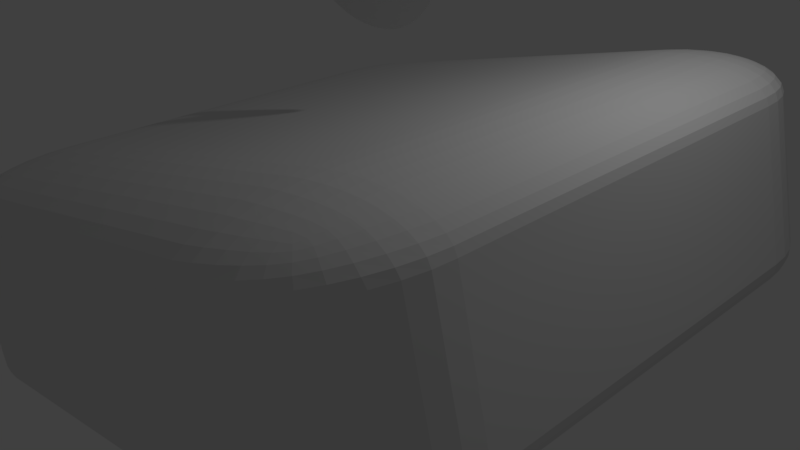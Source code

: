 # Source: samsung.blend  (saved by Blender 2.77.0; exported with 4.5.12 LTS)
import bpy
from mathutils import Matrix  # noqa: F401  (used for matrix-valued properties, if any)

bpy.ops.wm.read_factory_settings(use_empty=True)
scene = bpy.context.scene
scene.name = 'Scene'

# ---- collections
col_collection_1 = bpy.data.collections.new('Collection 1'); scene.collection.children.link(col_collection_1)

# ---- materials (node trees are filled in below, after node groups)
mat_material = bpy.data.materials.new('Material')
mat_material.alpha_threshold = 0.0
mat_material.use_transparent_shadow = False
mat_material.roughness = 0.5
mat_material.line_color = (0.0, 0.0, 0.0, 1.0)

# ---- material node trees

# ---- world
world_world = bpy.data.worlds.new('World'); scene.world = world_world
world_world.color = (0.05088, 0.05088, 0.05088)
world_world.use_sun_shadow = False
world_world.sun_shadow_jitter_overblur = 0.0
world_world.cycles.sampling_method = 'MANUAL'

# ---- cameras
cam_camera = bpy.data.cameras.new('Camera')
cam_camera.clip_end = 100.0
cam_camera.lens = 35.0
cam_camera.sensor_width = 32.0
cam_camera.sensor_height = 18.0
cam_camera.ortho_scale = 7.314
cam_camera.dof.focus_distance = 0.0
cam_camera.dof.aperture_fstop = 128.0

# ---- lights
light_lamp = bpy.data.lights.new('Lamp', 'POINT')
light_lamp.transmission_factor = 0.0
light_lamp.cutoff_distance = 30.0
light_lamp.energy = 100.0
light_lamp.shadow_buffer_clip_start = 1.001
light_lamp.shadow_soft_size = 0.1
light_lamp.shadow_maximum_resolution = 0.006
light_lamp.use_absolute_resolution = True

# ---- meshes
me_cube = bpy.data.meshes.new('Cube')
me_cube.from_pydata([(1.0, 0.6, -0.6), (0.6, 0.6, -1.0), (0.6, 1.0, -0.6), (0.9951, 0.6, -0.6626), (0.9804, 0.6, -0.7236), (0.9564, 0.6, -0.7816), (0.9236, 0.6, -0.8351), (0.8828, 0.6, -0.8828), (0.9951, 0.6626, -0.6), (0.9896, 0.6639, -0.6645), (0.9738, 0.6643, -0.7272), (0.9491, 0.6641, -0.7844), (0.9173, 0.6638, -0.835), (0.8794, 0.6636, -0.8791), (0.9804, 0.7236, -0.6), (0.9738, 0.7267, -0.665), (0.9573, 0.7268, -0.7275), (0.9332, 0.725, -0.7826), (0.9037, 0.7229, -0.8295), (0.8695, 0.7217, -0.8693), (0.9564, 0.7816, -0.6), (0.949, 0.7844, -0.6647), (0.9331, 0.7825, -0.7256), (0.9113, 0.7775, -0.7777), (0.8857, 0.7724, -0.8206), (0.8561, 0.7698, -0.8561), (0.9236, 0.8351, -0.6), (0.917, 0.8353, -0.6641), (0.9034, 0.8297, -0.7232), (0.8856, 0.8206, -0.7725), (0.8654, 0.8116, -0.8116), (0.8422, 0.8065, -0.8422), (0.8309, 0.8309, -0.8309), (0.6, 0.6626, -0.9951), (0.6, 0.7236, -0.9804), (0.6, 0.7816, -0.9564), (0.6, 0.8351, -0.9236), (0.6, 0.8828, -0.8828), (0.6626, 0.6, -0.9951), (0.6639, 0.6645, -0.9896), (0.6643, 0.7272, -0.9738), (0.6641, 0.7844, -0.9491), (0.6638, 0.835, -0.9173), (0.6636, 0.8791, -0.8794), (0.7236, 0.6, -0.9804), (0.7267, 0.665, -0.9738), (0.7268, 0.7275, -0.9573), (0.725, 0.7826, -0.9332), (0.7229, 0.8295, -0.9037), (0.7217, 0.8693, -0.8695), (0.7816, 0.6, -0.9564), (0.7844, 0.6647, -0.949), (0.7825, 0.7256, -0.9331), (0.7775, 0.7777, -0.9113), (0.7724, 0.8206, -0.8857), (0.7698, 0.8561, -0.8561), (0.8351, 0.6, -0.9236), (0.8353, 0.6641, -0.917), (0.8297, 0.7232, -0.9034), (0.8206, 0.7725, -0.8856), (0.8116, 0.8116, -0.8654), (0.8065, 0.8422, -0.8422), (0.6626, 0.9951, -0.6), (0.7236, 0.9804, -0.6), (0.7816, 0.9564, -0.6), (0.8351, 0.9236, -0.6), (0.8828, 0.8828, -0.6), (0.6, 0.9951, -0.6626), (0.6645, 0.9896, -0.6639), (0.7272, 0.9738, -0.6643), (0.7844, 0.9491, -0.6641), (0.835, 0.9173, -0.6638), (0.8791, 0.8794, -0.6636), (0.6, 0.9804, -0.7236), (0.665, 0.9738, -0.7267), (0.7275, 0.9573, -0.7268), (0.7826, 0.9332, -0.725), (0.8295, 0.9037, -0.7229), (0.8693, 0.8695, -0.7217), (0.6, 0.9564, -0.7816), (0.6647, 0.949, -0.7844), (0.7256, 0.9331, -0.7825), (0.7777, 0.9113, -0.7775), (0.8206, 0.8857, -0.7724), (0.8561, 0.8561, -0.7698), (0.6, 0.9236, -0.8351), (0.6641, 0.917, -0.8353), (0.7232, 0.9034, -0.8297), (0.7725, 0.8856, -0.8206), (0.8116, 0.8654, -0.8116), (0.8422, 0.8422, -0.8065), (1.0, -0.6, -0.6), (0.6, -1.0, -0.6), (0.6, -0.6, -1.0), (0.9951, -0.6626, -0.6), (0.9804, -0.7236, -0.6), (0.9564, -0.7816, -0.6), (0.9236, -0.8351, -0.6), (0.8828, -0.8828, -0.6), (0.9951, -0.6, -0.6626), (0.9896, -0.6645, -0.6639), (0.9738, -0.7272, -0.6643), (0.9491, -0.7844, -0.6641), (0.9173, -0.835, -0.6638), (0.8794, -0.8791, -0.6636), (0.9804, -0.6, -0.7236), (0.9738, -0.665, -0.7267), (0.9573, -0.7275, -0.7268), (0.9332, -0.7826, -0.725), (0.9037, -0.8295, -0.7229), (0.8695, -0.8693, -0.7217), (0.9564, -0.6, -0.7816), (0.949, -0.6647, -0.7844), (0.9331, -0.7256, -0.7825), (0.9113, -0.7777, -0.7775), (0.8857, -0.8206, -0.7724), (0.8561, -0.8561, -0.7698), (0.9236, -0.6, -0.8351), (0.917, -0.6641, -0.8353), (0.9034, -0.7232, -0.8297), (0.8856, -0.7725, -0.8206), (0.8654, -0.8116, -0.8116), (0.8422, -0.8422, -0.8065), (0.8309, -0.8309, -0.8309), (0.6, -0.9951, -0.6626), (0.6, -0.9804, -0.7236), (0.6, -0.9564, -0.7816), (0.6, -0.9236, -0.8351), (0.6, -0.8828, -0.8828), (0.6626, -0.9951, -0.6), (0.6639, -0.9896, -0.6645), (0.6643, -0.9738, -0.7272), (0.6641, -0.9491, -0.7844), (0.6638, -0.9173, -0.835), (0.6636, -0.8794, -0.8791), (0.7236, -0.9804, -0.6), (0.7267, -0.9738, -0.665), (0.7268, -0.9573, -0.7275), (0.725, -0.9332, -0.7826), (0.7229, -0.9037, -0.8295), (0.7217, -0.8695, -0.8693), (0.7816, -0.9564, -0.6), (0.7844, -0.949, -0.6647), (0.7825, -0.9331, -0.7256), (0.7775, -0.9113, -0.7777), (0.7724, -0.8857, -0.8206), (0.7698, -0.8561, -0.8561), (0.8351, -0.9236, -0.6), (0.8353, -0.917, -0.6641), (0.8297, -0.9034, -0.7232), (0.8206, -0.8856, -0.7725), (0.8116, -0.8654, -0.8116), (0.8065, -0.8422, -0.8422), (0.6626, -0.6, -0.9951), (0.7236, -0.6, -0.9804), (0.7816, -0.6, -0.9564), (0.8351, -0.6, -0.9236), (0.8828, -0.6, -0.8828), (0.6, -0.6626, -0.9951), (0.6645, -0.6639, -0.9896), (0.7272, -0.6643, -0.9738), (0.7844, -0.6641, -0.9491), (0.835, -0.6638, -0.9173), (0.8791, -0.6636, -0.8794), (0.6, -0.7236, -0.9804), (0.665, -0.7267, -0.9738), (0.7275, -0.7268, -0.9573), (0.7826, -0.725, -0.9332), (0.8295, -0.7229, -0.9037), (0.8693, -0.7217, -0.8695), (0.6, -0.7816, -0.9564), (0.6647, -0.7844, -0.949), (0.7256, -0.7825, -0.9331), (0.7777, -0.7775, -0.9113), (0.8206, -0.7724, -0.8857), (0.8561, -0.7698, -0.8561), (0.6, -0.8351, -0.9236), (0.6641, -0.8353, -0.917), (0.7232, -0.8297, -0.9034), (0.7725, -0.8206, -0.8856), (0.8116, -0.8116, -0.8654), (0.8422, -0.8065, -0.8422), (-0.6, -1.0, -0.6), (-1.0, -0.6, -0.6), (-0.6, -0.6, -1.0), (-0.6626, -0.9951, -0.6), (-0.7236, -0.9804, -0.6), (-0.7816, -0.9564, -0.6), (-0.8351, -0.9236, -0.6), (-0.8828, -0.8828, -0.6), (-0.6, -0.9951, -0.6626), (-0.6645, -0.9896, -0.6639), (-0.7272, -0.9738, -0.6643), (-0.7844, -0.9491, -0.6641), (-0.835, -0.9173, -0.6638), (-0.8791, -0.8794, -0.6636), (-0.6, -0.9804, -0.7236), (-0.665, -0.9738, -0.7267), (-0.7275, -0.9573, -0.7268), (-0.7826, -0.9332, -0.725), (-0.8295, -0.9037, -0.7229), (-0.8693, -0.8695, -0.7217), (-0.6, -0.9564, -0.7816), (-0.6647, -0.949, -0.7844), (-0.7256, -0.9331, -0.7825), (-0.7777, -0.9113, -0.7775), (-0.8206, -0.8857, -0.7724), (-0.8561, -0.8561, -0.7698), (-0.6, -0.9236, -0.8351), (-0.6641, -0.917, -0.8353), (-0.7232, -0.9034, -0.8297), (-0.7725, -0.8856, -0.8206), (-0.8116, -0.8654, -0.8116), (-0.8422, -0.8422, -0.8065), (-0.8309, -0.8309, -0.8309), (-0.9951, -0.6, -0.6626), (-0.9804, -0.6, -0.7236), (-0.9564, -0.6, -0.7816), (-0.9236, -0.6, -0.8351), (-0.8828, -0.6, -0.8828), (-0.9951, -0.6626, -0.6), (-0.9896, -0.6639, -0.6645), (-0.9738, -0.6643, -0.7272), (-0.9491, -0.6641, -0.7844), (-0.9173, -0.6638, -0.835), (-0.8794, -0.6636, -0.8791), (-0.9804, -0.7236, -0.6), (-0.9738, -0.7267, -0.665), (-0.9573, -0.7268, -0.7275), (-0.9332, -0.725, -0.7826), (-0.9037, -0.7229, -0.8295), (-0.8695, -0.7217, -0.8693), (-0.9564, -0.7816, -0.6), (-0.949, -0.7844, -0.6647), (-0.9331, -0.7825, -0.7256), (-0.9113, -0.7775, -0.7777), (-0.8857, -0.7724, -0.8206), (-0.8561, -0.7698, -0.8561), (-0.9236, -0.8351, -0.6), (-0.917, -0.8353, -0.6641), (-0.9034, -0.8297, -0.7232), (-0.8856, -0.8206, -0.7725), (-0.8654, -0.8116, -0.8116), (-0.8422, -0.8065, -0.8422), (-0.6, -0.6626, -0.9951), (-0.6, -0.7236, -0.9804), (-0.6, -0.7816, -0.9564), (-0.6, -0.8351, -0.9236), (-0.6, -0.8828, -0.8828), (-0.6626, -0.6, -0.9951), (-0.6639, -0.6645, -0.9896), (-0.6643, -0.7272, -0.9738), (-0.6641, -0.7844, -0.9491), (-0.6638, -0.835, -0.9173), (-0.6636, -0.8791, -0.8794), (-0.7236, -0.6, -0.9804), (-0.7267, -0.665, -0.9738), (-0.7268, -0.7275, -0.9573), (-0.725, -0.7826, -0.9332), (-0.7229, -0.8295, -0.9037), (-0.7217, -0.8693, -0.8695), (-0.7816, -0.6, -0.9564), (-0.7844, -0.6647, -0.949), (-0.7825, -0.7256, -0.9331), (-0.7775, -0.7777, -0.9113), (-0.7724, -0.8206, -0.8857), (-0.7698, -0.8561, -0.8561), (-0.8351, -0.6, -0.9236), (-0.8353, -0.6641, -0.917), (-0.8297, -0.7232, -0.9034), (-0.8206, -0.7725, -0.8856), (-0.8116, -0.8116, -0.8654), (-0.8065, -0.8422, -0.8422), (-0.6, 1.0, -0.6), (-0.6, 0.6, -1.0), (-1.0, 0.6, -0.6), (-0.6, 0.9951, -0.6626), (-0.6, 0.9804, -0.7236), (-0.6, 0.9564, -0.7816), (-0.6, 0.9236, -0.8351), (-0.6, 0.8828, -0.8828), (-0.6626, 0.9951, -0.6), (-0.6639, 0.9896, -0.6645), (-0.6643, 0.9738, -0.7272), (-0.6641, 0.9491, -0.7844), (-0.6638, 0.9173, -0.835), (-0.6636, 0.8794, -0.8791), (-0.7236, 0.9804, -0.6), (-0.7267, 0.9738, -0.665), (-0.7268, 0.9573, -0.7275), (-0.725, 0.9332, -0.7826), (-0.7229, 0.9037, -0.8295), (-0.7217, 0.8695, -0.8693), (-0.7816, 0.9564, -0.6), (-0.7844, 0.949, -0.6647), (-0.7825, 0.9331, -0.7256), (-0.7775, 0.9113, -0.7777), (-0.7724, 0.8857, -0.8206), (-0.7698, 0.8561, -0.8561), (-0.8351, 0.9236, -0.6), (-0.8353, 0.917, -0.6641), (-0.8297, 0.9034, -0.7232), (-0.8206, 0.8856, -0.7725), (-0.8116, 0.8654, -0.8116), (-0.8065, 0.8422, -0.8422), (-0.8309, 0.8309, -0.8309), (-0.6626, 0.6, -0.9951), (-0.7236, 0.6, -0.9804), (-0.7816, 0.6, -0.9564), (-0.8351, 0.6, -0.9236), (-0.8828, 0.6, -0.8828), (-0.6, 0.6626, -0.9951), (-0.6645, 0.6639, -0.9896), (-0.7272, 0.6643, -0.9738), (-0.7844, 0.6641, -0.9491), (-0.835, 0.6638, -0.9173), (-0.8791, 0.6636, -0.8794), (-0.6, 0.7236, -0.9804), (-0.665, 0.7267, -0.9738), (-0.7275, 0.7268, -0.9573), (-0.7826, 0.725, -0.9332), (-0.8295, 0.7229, -0.9037), (-0.8693, 0.7217, -0.8695), (-0.6, 0.7816, -0.9564), (-0.6647, 0.7844, -0.949), (-0.7256, 0.7825, -0.9331), (-0.7777, 0.7775, -0.9113), (-0.8206, 0.7724, -0.8857), (-0.8561, 0.7698, -0.8561), (-0.6, 0.8351, -0.9236), (-0.6641, 0.8353, -0.917), (-0.7232, 0.8297, -0.9034), (-0.7725, 0.8206, -0.8856), (-0.8116, 0.8116, -0.8654), (-0.8422, 0.8065, -0.8422), (-0.9951, 0.6626, -0.6), (-0.9804, 0.7236, -0.6), (-0.9564, 0.7816, -0.6), (-0.9236, 0.8351, -0.6), (-0.8828, 0.8828, -0.6), (-0.9951, 0.6, -0.6626), (-0.9896, 0.6645, -0.6639), (-0.9738, 0.7272, -0.6643), (-0.9491, 0.7844, -0.6641), (-0.9173, 0.835, -0.6638), (-0.8794, 0.8791, -0.6636), (-0.9804, 0.6, -0.7236), (-0.9738, 0.665, -0.7267), (-0.9573, 0.7275, -0.7268), (-0.9332, 0.7826, -0.725), (-0.9037, 0.8295, -0.7229), (-0.8695, 0.8693, -0.7217), (-0.9564, 0.6, -0.7816), (-0.949, 0.6647, -0.7844), (-0.9331, 0.7256, -0.7825), (-0.9113, 0.7777, -0.7775), (-0.8857, 0.8206, -0.7724), (-0.8561, 0.8561, -0.7698), (-0.9236, 0.6, -0.8351), (-0.917, 0.6641, -0.8353), (-0.9034, 0.7232, -0.8297), (-0.8856, 0.7725, -0.8206), (-0.8654, 0.8116, -0.8116), (-0.8422, 0.8422, -0.8065), (0.6, 1.0, 0.6), (0.6, 0.6, 1.0), (1.0, 0.6, 0.6), (0.6, 0.9951, 0.6626), (0.6, 0.9804, 0.7236), (0.6, 0.9564, 0.7816), (0.6, 0.9236, 0.8351), (0.6, 0.8828, 0.8828), (0.6626, 0.9951, 0.6), (0.6639, 0.9896, 0.6645), (0.6643, 0.9738, 0.7272), (0.6641, 0.9491, 0.7844), (0.6638, 0.9173, 0.835), (0.6636, 0.8794, 0.8791), (0.7236, 0.9804, 0.6), (0.7267, 0.9738, 0.665), (0.7268, 0.9573, 0.7275), (0.725, 0.9332, 0.7826), (0.7229, 0.9037, 0.8295), (0.7217, 0.8695, 0.8693), (0.7816, 0.9564, 0.6), (0.7844, 0.949, 0.6647), (0.7825, 0.9331, 0.7256), (0.7775, 0.9113, 0.7777), (0.7724, 0.8857, 0.8206), (0.7698, 0.8561, 0.8561), (0.8351, 0.9236, 0.6), (0.8353, 0.917, 0.6641), (0.8297, 0.9034, 0.7232), (0.8206, 0.8856, 0.7725), (0.8116, 0.8654, 0.8116), (0.8065, 0.8422, 0.8422), (0.8309, 0.8309, 0.8309), (0.6626, 0.6, 0.9951), (0.7236, 0.6, 0.9804), (0.7816, 0.6, 0.9564), (0.8351, 0.6, 0.9236), (0.8828, 0.6, 0.8828), (0.6, 0.6626, 0.9951), (0.6645, 0.6639, 0.9896), (0.7272, 0.6643, 0.9738), (0.7844, 0.6641, 0.9491), (0.835, 0.6638, 0.9173), (0.8791, 0.6636, 0.8794), (0.6, 0.7236, 0.9804), (0.665, 0.7267, 0.9738), (0.7275, 0.7268, 0.9573), (0.7826, 0.725, 0.9332), (0.8295, 0.7229, 0.9037), (0.8693, 0.7217, 0.8695), (0.6, 0.7816, 0.9564), (0.6647, 0.7844, 0.949), (0.7256, 0.7825, 0.9331), (0.7777, 0.7775, 0.9113), (0.8206, 0.7724, 0.8857), (0.8561, 0.7698, 0.8561), (0.6, 0.8351, 0.9236), (0.6641, 0.8353, 0.917), (0.7232, 0.8297, 0.9034), (0.7725, 0.8206, 0.8856), (0.8116, 0.8116, 0.8654), (0.8422, 0.8065, 0.8422), (0.9951, 0.6626, 0.6), (0.9804, 0.7236, 0.6), (0.9564, 0.7816, 0.6), (0.9236, 0.8351, 0.6), (0.8828, 0.8828, 0.6), (0.9951, 0.6, 0.6626), (0.9896, 0.6645, 0.6639), (0.9738, 0.7272, 0.6643), (0.9491, 0.7844, 0.6641), (0.9173, 0.835, 0.6638), (0.8794, 0.8791, 0.6636), (0.9804, 0.6, 0.7236), (0.9738, 0.665, 0.7267), (0.9573, 0.7275, 0.7268), (0.9332, 0.7826, 0.725), (0.9037, 0.8295, 0.7229), (0.8695, 0.8693, 0.7217), (0.9564, 0.6, 0.7816), (0.949, 0.6647, 0.7844), (0.9331, 0.7256, 0.7825), (0.9113, 0.7777, 0.7775), (0.8857, 0.8206, 0.7724), (0.8561, 0.8561, 0.7698), (0.9236, 0.6, 0.8351), (0.917, 0.6641, 0.8353), (0.9034, 0.7232, 0.8297), (0.8856, 0.7725, 0.8206), (0.8654, 0.8116, 0.8116), (0.8422, 0.8422, 0.8065), (0.6, -1.0, 0.6), (1.0, -0.6, 0.6), (0.6, -0.6, 1.0), (0.6626, -0.9951, 0.6), (0.7236, -0.9804, 0.6), (0.7816, -0.9564, 0.6), (0.8351, -0.9236, 0.6), (0.8828, -0.8828, 0.6), (0.6, -0.9951, 0.6626), (0.6645, -0.9896, 0.6639), (0.7272, -0.9738, 0.6643), (0.7844, -0.9491, 0.6641), (0.835, -0.9173, 0.6638), (0.8791, -0.8794, 0.6636), (0.6, -0.9804, 0.7236), (0.665, -0.9738, 0.7267), (0.7275, -0.9573, 0.7268), (0.7826, -0.9332, 0.725), (0.8295, -0.9037, 0.7229), (0.8693, -0.8695, 0.7217), (0.6, -0.9564, 0.7816), (0.6647, -0.949, 0.7844), (0.7256, -0.9331, 0.7825), (0.7777, -0.9113, 0.7775), (0.8206, -0.8857, 0.7724), (0.8561, -0.8561, 0.7698), (0.6, -0.9236, 0.8351), (0.6641, -0.917, 0.8353), (0.7232, -0.9034, 0.8297), (0.7725, -0.8856, 0.8206), (0.8116, -0.8654, 0.8116), (0.8422, -0.8422, 0.8065), (0.8309, -0.8309, 0.8309), (0.9951, -0.6, 0.6626), (0.9804, -0.6, 0.7236), (0.9564, -0.6, 0.7816), (0.9236, -0.6, 0.8351), (0.8828, -0.6, 0.8828), (0.9951, -0.6626, 0.6), (0.9896, -0.6639, 0.6645), (0.9738, -0.6643, 0.7272), (0.9491, -0.6641, 0.7844), (0.9173, -0.6638, 0.835), (0.8794, -0.6636, 0.8791), (0.9804, -0.7236, 0.6), (0.9738, -0.7267, 0.665), (0.9573, -0.7268, 0.7275), (0.9332, -0.725, 0.7826), (0.9037, -0.7229, 0.8295), (0.8695, -0.7217, 0.8693), (0.9564, -0.7816, 0.6), (0.949, -0.7844, 0.6647), (0.9331, -0.7825, 0.7256), (0.9113, -0.7775, 0.7777), (0.8857, -0.7724, 0.8206), (0.8561, -0.7698, 0.8561), (0.9236, -0.8351, 0.6), (0.917, -0.8353, 0.6641), (0.9034, -0.8297, 0.7232), (0.8856, -0.8206, 0.7725), (0.8654, -0.8116, 0.8116), (0.8422, -0.8065, 0.8422), (0.6, -0.6626, 0.9951), (0.6, -0.7236, 0.9804), (0.6, -0.7816, 0.9564), (0.6, -0.8351, 0.9236), (0.6, -0.8828, 0.8828), (0.6626, -0.6, 0.9951), (0.6639, -0.6645, 0.9896), (0.6643, -0.7272, 0.9738), (0.6641, -0.7844, 0.9491), (0.6638, -0.835, 0.9173), (0.6636, -0.8791, 0.8794), (0.7236, -0.6, 0.9804), (0.7267, -0.665, 0.9738), (0.7268, -0.7275, 0.9573), (0.725, -0.7826, 0.9332), (0.7229, -0.8295, 0.9037), (0.7217, -0.8693, 0.8695), (0.7816, -0.6, 0.9564), (0.7844, -0.6647, 0.949), (0.7825, -0.7256, 0.9331), (0.7775, -0.7777, 0.9113), (0.7724, -0.8206, 0.8857), (0.7698, -0.8561, 0.8561), (0.8351, -0.6, 0.9236), (0.8353, -0.6641, 0.917), (0.8297, -0.7232, 0.9034), (0.8206, -0.7725, 0.8856), (0.8116, -0.8116, 0.8654), (0.8065, -0.8422, 0.8422), (-1.0, -0.6, 0.6), (-0.6, -1.0, 0.6), (-0.6, -0.6, 1.0), (-0.9951, -0.6626, 0.6), (-0.9804, -0.7236, 0.6), (-0.9564, -0.7816, 0.6), (-0.9236, -0.8351, 0.6), (-0.8828, -0.8828, 0.6), (-0.9951, -0.6, 0.6626), (-0.9896, -0.6645, 0.6639), (-0.9738, -0.7272, 0.6643), (-0.9491, -0.7844, 0.6641), (-0.9173, -0.835, 0.6638), (-0.8794, -0.8791, 0.6636), (-0.9804, -0.6, 0.7236), (-0.9738, -0.665, 0.7267), (-0.9573, -0.7275, 0.7268), (-0.9332, -0.7826, 0.725), (-0.9037, -0.8295, 0.7229), (-0.8695, -0.8693, 0.7217), (-0.9564, -0.6, 0.7816), (-0.949, -0.6647, 0.7844), (-0.9331, -0.7256, 0.7825), (-0.9113, -0.7777, 0.7775), (-0.8857, -0.8206, 0.7724), (-0.8561, -0.8561, 0.7698), (-0.9236, -0.6, 0.8351), (-0.917, -0.6641, 0.8353), (-0.9034, -0.7232, 0.8297), (-0.8856, -0.7725, 0.8206), (-0.8654, -0.8116, 0.8116), (-0.8422, -0.8422, 0.8065), (-0.8309, -0.8309, 0.8309), (-0.6, -0.9951, 0.6626), (-0.6, -0.9804, 0.7236), (-0.6, -0.9564, 0.7816), (-0.6, -0.9236, 0.8351), (-0.6, -0.8828, 0.8828), (-0.6626, -0.9951, 0.6), (-0.6639, -0.9896, 0.6645), (-0.6643, -0.9738, 0.7272), (-0.6641, -0.9491, 0.7844), (-0.6638, -0.9173, 0.835), (-0.6636, -0.8794, 0.8791), (-0.7236, -0.9804, 0.6), (-0.7267, -0.9738, 0.665), (-0.7268, -0.9573, 0.7275), (-0.725, -0.9332, 0.7826), (-0.7229, -0.9037, 0.8295), (-0.7217, -0.8695, 0.8693), (-0.7816, -0.9564, 0.6), (-0.7844, -0.949, 0.6647), (-0.7825, -0.9331, 0.7256), (-0.7775, -0.9113, 0.7777), (-0.7724, -0.8857, 0.8206), (-0.7698, -0.8561, 0.8561), (-0.8351, -0.9236, 0.6), (-0.8353, -0.917, 0.6641), (-0.8297, -0.9034, 0.7232), (-0.8206, -0.8856, 0.7725), (-0.8116, -0.8654, 0.8116), (-0.8065, -0.8422, 0.8422), (-0.6626, -0.6, 0.9951), (-0.7236, -0.6, 0.9804), (-0.7816, -0.6, 0.9564), (-0.8351, -0.6, 0.9236), (-0.8828, -0.6, 0.8828), (-0.6, -0.6626, 0.9951), (-0.6645, -0.6639, 0.9896), (-0.7272, -0.6643, 0.9738), (-0.7844, -0.6641, 0.9491), (-0.835, -0.6638, 0.9173), (-0.8791, -0.6636, 0.8794), (-0.6, -0.7236, 0.9804), (-0.665, -0.7267, 0.9738), (-0.7275, -0.7268, 0.9573), (-0.7826, -0.725, 0.9332), (-0.8295, -0.7229, 0.9037), (-0.8693, -0.7217, 0.8695), (-0.6, -0.7816, 0.9564), (-0.6647, -0.7844, 0.949), (-0.7256, -0.7825, 0.9331), (-0.7777, -0.7775, 0.9113), (-0.8206, -0.7724, 0.8857), (-0.8561, -0.7698, 0.8561), (-0.6, -0.8351, 0.9236), (-0.6641, -0.8353, 0.917), (-0.7232, -0.8297, 0.9034), (-0.7725, -0.8206, 0.8856), (-0.8116, -0.8116, 0.8654), (-0.8422, -0.8065, 0.8422), (-1.0, 0.6, 0.6), (-0.6, 0.6, 1.0), (-0.6, 1.0, 0.6), (-0.9951, 0.6, 0.6626), (-0.9804, 0.6, 0.7236), (-0.9564, 0.6, 0.7816), (-0.9236, 0.6, 0.8351), (-0.8828, 0.6, 0.8828), (-0.9951, 0.6626, 0.6), (-0.9896, 0.6639, 0.6645), (-0.9738, 0.6643, 0.7272), (-0.9491, 0.6641, 0.7844), (-0.9173, 0.6638, 0.835), (-0.8794, 0.6636, 0.8791), (-0.9804, 0.7236, 0.6), (-0.9738, 0.7267, 0.665), (-0.9573, 0.7268, 0.7275), (-0.9332, 0.725, 0.7826), (-0.9037, 0.7229, 0.8295), (-0.8695, 0.7217, 0.8693), (-0.9564, 0.7816, 0.6), (-0.949, 0.7844, 0.6647), (-0.9331, 0.7825, 0.7256), (-0.9113, 0.7775, 0.7777), (-0.8857, 0.7724, 0.8206), (-0.8561, 0.7698, 0.8561), (-0.9236, 0.8351, 0.6), (-0.917, 0.8353, 0.6641), (-0.9034, 0.8297, 0.7232), (-0.8856, 0.8206, 0.7725), (-0.8654, 0.8116, 0.8116), (-0.8422, 0.8065, 0.8422), (-0.8309, 0.8309, 0.8309), (-0.6, 0.6626, 0.9951), (-0.6, 0.7236, 0.9804), (-0.6, 0.7816, 0.9564), (-0.6, 0.8351, 0.9236), (-0.6, 0.8828, 0.8828), (-0.6626, 0.6, 0.9951), (-0.6639, 0.6645, 0.9896), (-0.6643, 0.7272, 0.9738), (-0.6641, 0.7844, 0.9491), (-0.6638, 0.835, 0.9173), (-0.6636, 0.8791, 0.8794), (-0.7236, 0.6, 0.9804), (-0.7267, 0.665, 0.9738), (-0.7268, 0.7275, 0.9573), (-0.725, 0.7826, 0.9332), (-0.7229, 0.8295, 0.9037), (-0.7217, 0.8693, 0.8695), (-0.7816, 0.6, 0.9564), (-0.7844, 0.6647, 0.949), (-0.7825, 0.7256, 0.9331), (-0.7775, 0.7777, 0.9113), (-0.7724, 0.8206, 0.8857), (-0.7698, 0.8561, 0.8561), (-0.8351, 0.6, 0.9236), (-0.8353, 0.6641, 0.917), (-0.8297, 0.7232, 0.9034), (-0.8206, 0.7725, 0.8856), (-0.8116, 0.8116, 0.8654), (-0.8065, 0.8422, 0.8422), (-0.6626, 0.9951, 0.6), (-0.7236, 0.9804, 0.6), (-0.7816, 0.9564, 0.6), (-0.8351, 0.9236, 0.6), (-0.8828, 0.8828, 0.6), (-0.6, 0.9951, 0.6626), (-0.6645, 0.9896, 0.6639), (-0.7272, 0.9738, 0.6643), (-0.7844, 0.9491, 0.6641), (-0.835, 0.9173, 0.6638), (-0.8791, 0.8794, 0.6636), (-0.6, 0.9804, 0.7236), (-0.665, 0.9738, 0.7267), (-0.7275, 0.9573, 0.7268), (-0.7826, 0.9332, 0.725), (-0.8295, 0.9037, 0.7229), (-0.8693, 0.8695, 0.7217), (-0.6, 0.9564, 0.7816), (-0.6647, 0.949, 0.7844), (-0.7256, 0.9331, 0.7825), (-0.7777, 0.9113, 0.7775), (-0.8206, 0.8857, 0.7724), (-0.8561, 0.8561, 0.7698), (-0.6, 0.9236, 0.8351), (-0.6641, 0.917, 0.8353), (-0.7232, 0.9034, 0.8297), (-0.7725, 0.8856, 0.8206), (-0.8116, 0.8654, 0.8116), (-0.8422, 0.8422, 0.8065)], [], [(364, 2, 273, 639), (92, 455, 547, 182), (183, 546, 637, 275), (365, 638, 548, 457), (0, 366, 456, 91), (0, 3, 9, 8), (3, 4, 10, 9), (4, 5, 11, 10), (5, 6, 12, 11), (6, 7, 13, 12), (8, 9, 15, 14), (9, 10, 16, 15), (10, 11, 17, 16), (11, 12, 18, 17), (12, 13, 19, 18), (14, 15, 21, 20), (15, 16, 22, 21), (16, 17, 23, 22), (17, 18, 24, 23), (18, 19, 25, 24), (20, 21, 27, 26), (21, 22, 28, 27), (22, 23, 29, 28), (23, 24, 30, 29), (24, 25, 31, 30), (26, 27, 72, 66), (27, 28, 78, 72), (28, 29, 84, 78), (29, 30, 90, 84), (30, 31, 32, 90), (1, 33, 39, 38), (33, 34, 40, 39), (34, 35, 41, 40), (35, 36, 42, 41), (36, 37, 43, 42), (38, 39, 45, 44), (39, 40, 46, 45), (40, 41, 47, 46), (41, 42, 48, 47), (42, 43, 49, 48), (44, 45, 51, 50), (45, 46, 52, 51), (46, 47, 53, 52), (47, 48, 54, 53), (48, 49, 55, 54), (50, 51, 57, 56), (51, 52, 58, 57), (52, 53, 59, 58), (53, 54, 60, 59), (54, 55, 61, 60), (56, 57, 13, 7), (57, 58, 19, 13), (58, 59, 25, 19), (59, 60, 31, 25), (60, 61, 32, 31), (2, 62, 68, 67), (62, 63, 69, 68), (63, 64, 70, 69), (64, 65, 71, 70), (65, 66, 72, 71), (67, 68, 74, 73), (68, 69, 75, 74), (69, 70, 76, 75), (70, 71, 77, 76), (71, 72, 78, 77), (73, 74, 80, 79), (74, 75, 81, 80), (75, 76, 82, 81), (76, 77, 83, 82), (77, 78, 84, 83), (79, 80, 86, 85), (80, 81, 87, 86), (81, 82, 88, 87), (82, 83, 89, 88), (83, 84, 90, 89), (85, 86, 43, 37), (86, 87, 49, 43), (87, 88, 55, 49), (88, 89, 61, 55), (89, 90, 32, 61), (91, 94, 100, 99), (94, 95, 101, 100), (95, 96, 102, 101), (96, 97, 103, 102), (97, 98, 104, 103), (99, 100, 106, 105), (100, 101, 107, 106), (101, 102, 108, 107), (102, 103, 109, 108), (103, 104, 110, 109), (105, 106, 112, 111), (106, 107, 113, 112), (107, 108, 114, 113), (108, 109, 115, 114), (109, 110, 116, 115), (111, 112, 118, 117), (112, 113, 119, 118), (113, 114, 120, 119), (114, 115, 121, 120), (115, 116, 122, 121), (117, 118, 163, 157), (118, 119, 169, 163), (119, 120, 175, 169), (120, 121, 181, 175), (121, 122, 123, 181), (92, 124, 130, 129), (124, 125, 131, 130), (125, 126, 132, 131), (126, 127, 133, 132), (127, 128, 134, 133), (129, 130, 136, 135), (130, 131, 137, 136), (131, 132, 138, 137), (132, 133, 139, 138), (133, 134, 140, 139), (135, 136, 142, 141), (136, 137, 143, 142), (137, 138, 144, 143), (138, 139, 145, 144), (139, 140, 146, 145), (141, 142, 148, 147), (142, 143, 149, 148), (143, 144, 150, 149), (144, 145, 151, 150), (145, 146, 152, 151), (147, 148, 104, 98), (148, 149, 110, 104), (149, 150, 116, 110), (150, 151, 122, 116), (151, 152, 123, 122), (93, 153, 159, 158), (153, 154, 160, 159), (154, 155, 161, 160), (155, 156, 162, 161), (156, 157, 163, 162), (158, 159, 165, 164), (159, 160, 166, 165), (160, 161, 167, 166), (161, 162, 168, 167), (162, 163, 169, 168), (164, 165, 171, 170), (165, 166, 172, 171), (166, 167, 173, 172), (167, 168, 174, 173), (168, 169, 175, 174), (170, 171, 177, 176), (171, 172, 178, 177), (172, 173, 179, 178), (173, 174, 180, 179), (174, 175, 181, 180), (176, 177, 134, 128), (177, 178, 140, 134), (178, 179, 146, 140), (179, 180, 152, 146), (180, 181, 123, 152), (182, 185, 191, 190), (185, 186, 192, 191), (186, 187, 193, 192), (187, 188, 194, 193), (188, 189, 195, 194), (190, 191, 197, 196), (191, 192, 198, 197), (192, 193, 199, 198), (193, 194, 200, 199), (194, 195, 201, 200), (196, 197, 203, 202), (197, 198, 204, 203), (198, 199, 205, 204), (199, 200, 206, 205), (200, 201, 207, 206), (202, 203, 209, 208), (203, 204, 210, 209), (204, 205, 211, 210), (205, 206, 212, 211), (206, 207, 213, 212), (208, 209, 254, 248), (209, 210, 260, 254), (210, 211, 266, 260), (211, 212, 272, 266), (212, 213, 214, 272), (183, 215, 221, 220), (215, 216, 222, 221), (216, 217, 223, 222), (217, 218, 224, 223), (218, 219, 225, 224), (220, 221, 227, 226), (221, 222, 228, 227), (222, 223, 229, 228), (223, 224, 230, 229), (224, 225, 231, 230), (226, 227, 233, 232), (227, 228, 234, 233), (228, 229, 235, 234), (229, 230, 236, 235), (230, 231, 237, 236), (232, 233, 239, 238), (233, 234, 240, 239), (234, 235, 241, 240), (235, 236, 242, 241), (236, 237, 243, 242), (238, 239, 195, 189), (239, 240, 201, 195), (240, 241, 207, 201), (241, 242, 213, 207), (242, 243, 214, 213), (184, 244, 250, 249), (244, 245, 251, 250), (245, 246, 252, 251), (246, 247, 253, 252), (247, 248, 254, 253), (249, 250, 256, 255), (250, 251, 257, 256), (251, 252, 258, 257), (252, 253, 259, 258), (253, 254, 260, 259), (255, 256, 262, 261), (256, 257, 263, 262), (257, 258, 264, 263), (258, 259, 265, 264), (259, 260, 266, 265), (261, 262, 268, 267), (262, 263, 269, 268), (263, 264, 270, 269), (264, 265, 271, 270), (265, 266, 272, 271), (267, 268, 225, 219), (268, 269, 231, 225), (269, 270, 237, 231), (270, 271, 243, 237), (271, 272, 214, 243), (273, 276, 282, 281), (276, 277, 283, 282), (277, 278, 284, 283), (278, 279, 285, 284), (279, 280, 286, 285), (281, 282, 288, 287), (282, 283, 289, 288), (283, 284, 290, 289), (284, 285, 291, 290), (285, 286, 292, 291), (287, 288, 294, 293), (288, 289, 295, 294), (289, 290, 296, 295), (290, 291, 297, 296), (291, 292, 298, 297), (293, 294, 300, 299), (294, 295, 301, 300), (295, 296, 302, 301), (296, 297, 303, 302), (297, 298, 304, 303), (299, 300, 345, 339), (300, 301, 351, 345), (301, 302, 357, 351), (302, 303, 363, 357), (303, 304, 305, 363), (274, 306, 312, 311), (306, 307, 313, 312), (307, 308, 314, 313), (308, 309, 315, 314), (309, 310, 316, 315), (311, 312, 318, 317), (312, 313, 319, 318), (313, 314, 320, 319), (314, 315, 321, 320), (315, 316, 322, 321), (317, 318, 324, 323), (318, 319, 325, 324), (319, 320, 326, 325), (320, 321, 327, 326), (321, 322, 328, 327), (323, 324, 330, 329), (324, 325, 331, 330), (325, 326, 332, 331), (326, 327, 333, 332), (327, 328, 334, 333), (329, 330, 286, 280), (330, 331, 292, 286), (331, 332, 298, 292), (332, 333, 304, 298), (333, 334, 305, 304), (275, 335, 341, 340), (335, 336, 342, 341), (336, 337, 343, 342), (337, 338, 344, 343), (338, 339, 345, 344), (340, 341, 347, 346), (341, 342, 348, 347), (342, 343, 349, 348), (343, 344, 350, 349), (344, 345, 351, 350), (346, 347, 353, 352), (347, 348, 354, 353), (348, 349, 355, 354), (349, 350, 356, 355), (350, 351, 357, 356), (352, 353, 359, 358), (353, 354, 360, 359), (354, 355, 361, 360), (355, 356, 362, 361), (356, 357, 363, 362), (358, 359, 316, 310), (359, 360, 322, 316), (360, 361, 328, 322), (361, 362, 334, 328), (362, 363, 305, 334), (364, 367, 373, 372), (367, 368, 374, 373), (368, 369, 375, 374), (369, 370, 376, 375), (370, 371, 377, 376), (372, 373, 379, 378), (373, 374, 380, 379), (374, 375, 381, 380), (375, 376, 382, 381), (376, 377, 383, 382), (378, 379, 385, 384), (379, 380, 386, 385), (380, 381, 387, 386), (381, 382, 388, 387), (382, 383, 389, 388), (384, 385, 391, 390), (385, 386, 392, 391), (386, 387, 393, 392), (387, 388, 394, 393), (388, 389, 395, 394), (390, 391, 436, 430), (391, 392, 442, 436), (392, 393, 448, 442), (393, 394, 454, 448), (394, 395, 396, 454), (365, 397, 403, 402), (397, 398, 404, 403), (398, 399, 405, 404), (399, 400, 406, 405), (400, 401, 407, 406), (402, 403, 409, 408), (403, 404, 410, 409), (404, 405, 411, 410), (405, 406, 412, 411), (406, 407, 413, 412), (408, 409, 415, 414), (409, 410, 416, 415), (410, 411, 417, 416), (411, 412, 418, 417), (412, 413, 419, 418), (414, 415, 421, 420), (415, 416, 422, 421), (416, 417, 423, 422), (417, 418, 424, 423), (418, 419, 425, 424), (420, 421, 377, 371), (421, 422, 383, 377), (422, 423, 389, 383), (423, 424, 395, 389), (424, 425, 396, 395), (366, 426, 432, 431), (426, 427, 433, 432), (427, 428, 434, 433), (428, 429, 435, 434), (429, 430, 436, 435), (431, 432, 438, 437), (432, 433, 439, 438), (433, 434, 440, 439), (434, 435, 441, 440), (435, 436, 442, 441), (437, 438, 444, 443), (438, 439, 445, 444), (439, 440, 446, 445), (440, 441, 447, 446), (441, 442, 448, 447), (443, 444, 450, 449), (444, 445, 451, 450), (445, 446, 452, 451), (446, 447, 453, 452), (447, 448, 454, 453), (449, 450, 407, 401), (450, 451, 413, 407), (451, 452, 419, 413), (452, 453, 425, 419), (453, 454, 396, 425), (455, 458, 464, 463), (458, 459, 465, 464), (459, 460, 466, 465), (460, 461, 467, 466), (461, 462, 468, 467), (463, 464, 470, 469), (464, 465, 471, 470), (465, 466, 472, 471), (466, 467, 473, 472), (467, 468, 474, 473), (469, 470, 476, 475), (470, 471, 477, 476), (471, 472, 478, 477), (472, 473, 479, 478), (473, 474, 480, 479), (475, 476, 482, 481), (476, 477, 483, 482), (477, 478, 484, 483), (478, 479, 485, 484), (479, 480, 486, 485), (481, 482, 527, 521), (482, 483, 533, 527), (483, 484, 539, 533), (484, 485, 545, 539), (485, 486, 487, 545), (456, 488, 494, 493), (488, 489, 495, 494), (489, 490, 496, 495), (490, 491, 497, 496), (491, 492, 498, 497), (493, 494, 500, 499), (494, 495, 501, 500), (495, 496, 502, 501), (496, 497, 503, 502), (497, 498, 504, 503), (499, 500, 506, 505), (500, 501, 507, 506), (501, 502, 508, 507), (502, 503, 509, 508), (503, 504, 510, 509), (505, 506, 512, 511), (506, 507, 513, 512), (507, 508, 514, 513), (508, 509, 515, 514), (509, 510, 516, 515), (511, 512, 468, 462), (512, 513, 474, 468), (513, 514, 480, 474), (514, 515, 486, 480), (515, 516, 487, 486), (457, 517, 523, 522), (517, 518, 524, 523), (518, 519, 525, 524), (519, 520, 526, 525), (520, 521, 527, 526), (522, 523, 529, 528), (523, 524, 530, 529), (524, 525, 531, 530), (525, 526, 532, 531), (526, 527, 533, 532), (528, 529, 535, 534), (529, 530, 536, 535), (530, 531, 537, 536), (531, 532, 538, 537), (532, 533, 539, 538), (534, 535, 541, 540), (535, 536, 542, 541), (536, 537, 543, 542), (537, 538, 544, 543), (538, 539, 545, 544), (540, 541, 498, 492), (541, 542, 504, 498), (542, 543, 510, 504), (543, 544, 516, 510), (544, 545, 487, 516), (546, 549, 555, 554), (549, 550, 556, 555), (550, 551, 557, 556), (551, 552, 558, 557), (552, 553, 559, 558), (554, 555, 561, 560), (555, 556, 562, 561), (556, 557, 563, 562), (557, 558, 564, 563), (558, 559, 565, 564), (560, 561, 567, 566), (561, 562, 568, 567), (562, 563, 569, 568), (563, 564, 570, 569), (564, 565, 571, 570), (566, 567, 573, 572), (567, 568, 574, 573), (568, 569, 575, 574), (569, 570, 576, 575), (570, 571, 577, 576), (572, 573, 618, 612), (573, 574, 624, 618), (574, 575, 630, 624), (575, 576, 636, 630), (576, 577, 578, 636), (547, 579, 585, 584), (579, 580, 586, 585), (580, 581, 587, 586), (581, 582, 588, 587), (582, 583, 589, 588), (584, 585, 591, 590), (585, 586, 592, 591), (586, 587, 593, 592), (587, 588, 594, 593), (588, 589, 595, 594), (590, 591, 597, 596), (591, 592, 598, 597), (592, 593, 599, 598), (593, 594, 600, 599), (594, 595, 601, 600), (596, 597, 603, 602), (597, 598, 604, 603), (598, 599, 605, 604), (599, 600, 606, 605), (600, 601, 607, 606), (602, 603, 559, 553), (603, 604, 565, 559), (604, 605, 571, 565), (605, 606, 577, 571), (606, 607, 578, 577), (548, 608, 614, 613), (608, 609, 615, 614), (609, 610, 616, 615), (610, 611, 617, 616), (611, 612, 618, 617), (613, 614, 620, 619), (614, 615, 621, 620), (615, 616, 622, 621), (616, 617, 623, 622), (617, 618, 624, 623), (619, 620, 626, 625), (620, 621, 627, 626), (621, 622, 628, 627), (622, 623, 629, 628), (623, 624, 630, 629), (625, 626, 632, 631), (626, 627, 633, 632), (627, 628, 634, 633), (628, 629, 635, 634), (629, 630, 636, 635), (631, 632, 589, 583), (632, 633, 595, 589), (633, 634, 601, 595), (634, 635, 607, 601), (635, 636, 578, 607), (637, 640, 646, 645), (640, 641, 647, 646), (641, 642, 648, 647), (642, 643, 649, 648), (643, 644, 650, 649), (645, 646, 652, 651), (646, 647, 653, 652), (647, 648, 654, 653), (648, 649, 655, 654), (649, 650, 656, 655), (651, 652, 658, 657), (652, 653, 659, 658), (653, 654, 660, 659), (654, 655, 661, 660), (655, 656, 662, 661), (657, 658, 664, 663), (658, 659, 665, 664), (659, 660, 666, 665), (660, 661, 667, 666), (661, 662, 668, 667), (663, 664, 709, 703), (664, 665, 715, 709), (665, 666, 721, 715), (666, 667, 727, 721), (667, 668, 669, 727), (638, 670, 676, 675), (670, 671, 677, 676), (671, 672, 678, 677), (672, 673, 679, 678), (673, 674, 680, 679), (675, 676, 682, 681), (676, 677, 683, 682), (677, 678, 684, 683), (678, 679, 685, 684), (679, 680, 686, 685), (681, 682, 688, 687), (682, 683, 689, 688), (683, 684, 690, 689), (684, 685, 691, 690), (685, 686, 692, 691), (687, 688, 694, 693), (688, 689, 695, 694), (689, 690, 696, 695), (690, 691, 697, 696), (691, 692, 698, 697), (693, 694, 650, 644), (694, 695, 656, 650), (695, 696, 662, 656), (696, 697, 668, 662), (697, 698, 669, 668), (639, 699, 705, 704), (699, 700, 706, 705), (700, 701, 707, 706), (701, 702, 708, 707), (702, 703, 709, 708), (704, 705, 711, 710), (705, 706, 712, 711), (706, 707, 713, 712), (707, 708, 714, 713), (708, 709, 715, 714), (710, 711, 717, 716), (711, 712, 718, 717), (712, 713, 719, 718), (713, 714, 720, 719), (714, 715, 721, 720), (716, 717, 723, 722), (717, 718, 724, 723), (718, 719, 725, 724), (719, 720, 726, 725), (720, 721, 727, 726), (722, 723, 680, 674), (723, 724, 686, 680), (724, 725, 692, 686), (725, 726, 698, 692), (726, 727, 669, 698), (0, 91, 99, 3), (3, 99, 105, 4), (4, 105, 111, 5), (5, 111, 117, 6), (6, 117, 157, 7), (7, 157, 156, 56), (56, 156, 155, 50), (50, 155, 154, 44), (44, 154, 153, 38), (38, 153, 93, 1), (1, 274, 311, 33), (33, 311, 317, 34), (34, 317, 323, 35), (35, 323, 329, 36), (36, 329, 280, 37), (37, 280, 279, 85), (85, 279, 278, 79), (79, 278, 277, 73), (73, 277, 276, 67), (67, 276, 273, 2), (2, 364, 372, 62), (62, 372, 378, 63), (63, 378, 384, 64), (64, 384, 390, 65), (65, 390, 430, 66), (66, 430, 429, 26), (26, 429, 428, 20), (20, 428, 427, 14), (14, 427, 426, 8), (8, 426, 366, 0), (92, 182, 190, 124), (124, 190, 196, 125), (125, 196, 202, 126), (126, 202, 208, 127), (127, 208, 248, 128), (128, 248, 247, 176), (176, 247, 246, 170), (170, 246, 245, 164), (164, 245, 244, 158), (158, 244, 184, 93), (91, 456, 493, 94), (94, 493, 499, 95), (95, 499, 505, 96), (96, 505, 511, 97), (97, 511, 462, 98), (98, 462, 461, 147), (147, 461, 460, 141), (141, 460, 459, 135), (135, 459, 458, 129), (129, 458, 455, 92), (183, 275, 340, 215), (215, 340, 346, 216), (216, 346, 352, 217), (217, 352, 358, 218), (218, 358, 310, 219), (219, 310, 309, 267), (267, 309, 308, 261), (261, 308, 307, 255), (255, 307, 306, 249), (249, 306, 274, 184), (182, 547, 584, 185), (185, 584, 590, 186), (186, 590, 596, 187), (187, 596, 602, 188), (188, 602, 553, 189), (189, 553, 552, 238), (238, 552, 551, 232), (232, 551, 550, 226), (226, 550, 549, 220), (220, 549, 546, 183), (275, 637, 645, 335), (335, 645, 651, 336), (336, 651, 657, 337), (337, 657, 663, 338), (338, 663, 703, 339), (339, 703, 702, 299), (299, 702, 701, 293), (293, 701, 700, 287), (287, 700, 699, 281), (281, 699, 639, 273), (365, 457, 522, 397), (397, 522, 528, 398), (398, 528, 534, 399), (399, 534, 540, 400), (400, 540, 492, 401), (401, 492, 491, 449), (449, 491, 490, 443), (443, 490, 489, 437), (437, 489, 488, 431), (431, 488, 456, 366), (364, 639, 704, 367), (367, 704, 710, 368), (368, 710, 716, 369), (369, 716, 722, 370), (370, 722, 674, 371), (371, 674, 673, 420), (420, 673, 672, 414), (414, 672, 671, 408), (408, 671, 670, 402), (402, 670, 638, 365), (457, 548, 613, 517), (517, 613, 619, 518), (518, 619, 625, 519), (519, 625, 631, 520), (520, 631, 583, 521), (521, 583, 582, 481), (481, 582, 581, 475), (475, 581, 580, 469), (469, 580, 579, 463), (463, 579, 547, 455), (548, 638, 675, 608), (608, 675, 681, 609), (609, 681, 687, 610), (610, 687, 693, 611), (611, 693, 644, 612), (612, 644, 643, 572), (572, 643, 642, 566), (566, 642, 641, 560), (560, 641, 640, 554), (554, 640, 637, 546), (1, 93, 184, 274)])
me_cube.materials.append(mat_material)
me_cube.use_remesh_preserve_volume = False
me_cube.use_remesh_preserve_attributes = False
me_cube.use_mirror_vertex_groups = False
me_cube.update()

# ---- curves / text
txt_text = bpy.data.curves.new('Text', 'FONT')
txt_text.dimensions = '2D'
txt_text.body = 'S'
txt_text.use_path_clamp = True
txt_text.bevel_resolution = 0

# ---- objects
ob_text = bpy.data.objects.new('Text', txt_text)
ob_cube = bpy.data.objects.new('Cube', me_cube)
ob_lamp = bpy.data.objects.new('Lamp', light_lamp)
ob_camera = bpy.data.objects.new('Camera', cam_camera)

# ---- transforms, parenting, visibility, modifiers, constraints
ob_text.location = (-1.0, 0.0, 3.0)
ob_text.rotation_euler = (1.571, 0.0, 0.0)
ob_text.scale = (5.054, 5.054, 5.054)
ob_text.lineart.crease_threshold = 0.0
ob_cube.location = (0.0, 0.0, 0.5)
ob_cube.rotation_euler = (3.681e-09, -0.2314, -3.166e-08)
ob_cube.scale = (4.0, 4.0, 1.5)
ob_cube.lock_rotations_4d = False
ob_cube.empty_display_type = 'ARROWS'
ob_cube.lineart.crease_threshold = 0.0
ob_lamp.location = (4.076, 1.005, 5.904)
ob_lamp.rotation_euler = (0.6503, 0.05522, 1.866)
ob_lamp.lock_rotations_4d = False
ob_lamp.empty_display_type = 'ARROWS'
ob_lamp.color = (0.0, 0.0, 0.0, 0.0)
ob_lamp.lineart.crease_threshold = 0.0
ob_camera.location = (7.481, -6.508, 5.344)
ob_camera.rotation_euler = (1.109, 0.01082, 0.8149)
ob_camera.lock_rotations_4d = False
ob_camera.empty_display_type = 'ARROWS'
ob_camera.color = (0.0, 0.0, 0.0, 0.0)
ob_camera.display_type = 'WIRE'
ob_camera.lineart.crease_threshold = 0.0

# ---- collection membership
col_collection_1.objects.link(ob_text)
col_collection_1.objects.link(ob_cube)
col_collection_1.objects.link(ob_lamp)
col_collection_1.objects.link(ob_camera)

# ---- scene / render settings (as saved in the file)
scene.camera = ob_camera
scene.frame_start = 1; scene.frame_end = 250; scene.frame_set(1)
scene.render.engine = 'BLENDER_EEVEE_NEXT'
scene.render.resolution_percentage = 50
scene.render.dither_intensity = 0.0
scene.cycles.use_denoising = False
scene.cycles.samples = 128
scene.cycles.sampling_pattern = 'TABULATED_SOBOL'
scene.cycles.light_sampling_threshold = 0.0
scene.cycles.use_adaptive_sampling = False
scene.cycles.use_light_tree = False
scene.cycles.blur_glossy = 0.0
scene.cycles.sample_clamp_indirect = 0.0
scene.view_settings.view_transform = 'Standard'
bpy.context.view_layer.update()
